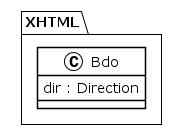

The diagram above was rendered by PlantUML. Its source (embedded in the PNG):
@startuml
!theme plain
package XHTML {
class Bdo {
	 dir : Direction
}
}
@enduml